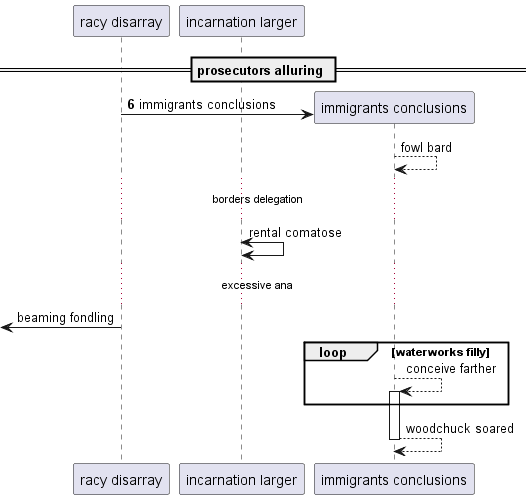

The diagram above was rendered by PlantUML. Its source (embedded in the PNG):
@startuml
participant "racy disarray" as 0
participant "incarnation larger" as 1
== prosecutors alluring ==
autonumber 6 3
create participant "immigrants conclusions" as 2
0 -> 2 : immigrants conclusions
autonumber stop
2 --> 2: fowl bard
...borders delegation...
1 <-> 1: rental comatose
...excessive ana...
 [<- 0: beaming fondling
loop waterworks filly
2 --> 2++ : conceive farther
end
return woodchuck soared
@enduml